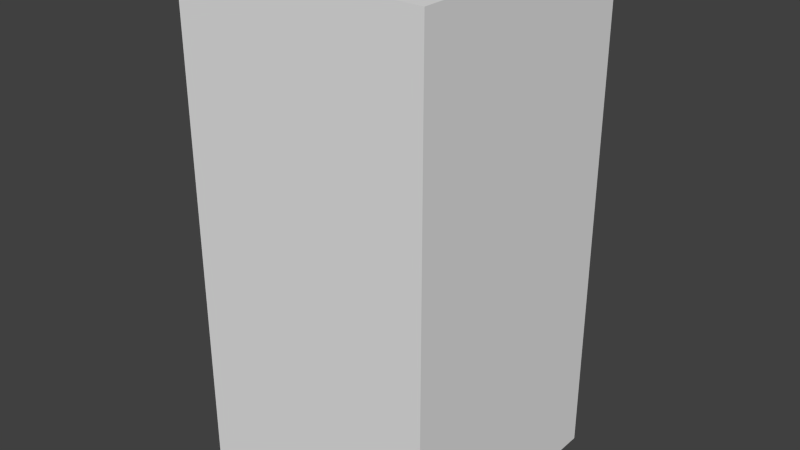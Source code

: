# Source: greyNoThree.blend  (saved by Blender 2.68.0; exported with 4.5.12 LTS)
import bpy
from mathutils import Matrix  # noqa: F401  (used for matrix-valued properties, if any)

bpy.ops.wm.read_factory_settings(use_empty=True)
scene = bpy.context.scene
scene.name = 'Scene'

# ---- collections
col_collection_1 = bpy.data.collections.new('Collection 1'); scene.collection.children.link(col_collection_1)

# ---- world
world_world = bpy.data.worlds.new('World'); scene.world = world_world
world_world.color = (0.05088, 0.05088, 0.05088)
world_world.use_sun_shadow = False
world_world.sun_shadow_jitter_overblur = 0.0
world_world.cycles.sampling_method = 'MANUAL'
world_world.cycles.sample_map_resolution = 256

# ---- meshes
me_greynothree = bpy.data.meshes.new('greyNoThree')
me_greynothree.from_pydata([(-0.5, -0.5, -1.0), (-0.5, 0.5, -1.0), (0.5, 0.5, -1.0), (0.5, -0.5, -1.0), (-0.5, -0.5, 1.0), (-0.5, 0.5, 1.0), (0.5, 0.5, 1.0), (0.5, -0.5, 1.0)], [], [(4, 5, 1, 0), (5, 6, 2, 1), (6, 7, 3, 2), (7, 4, 0, 3), (0, 1, 2, 3), (7, 6, 5, 4)])
me_greynothree.use_remesh_preserve_volume = False
me_greynothree.use_remesh_preserve_attributes = False
me_greynothree.use_mirror_vertex_groups = False
me_greynothree.update()

# ---- objects
ob_greynothree = bpy.data.objects.new('greyNoThree', me_greynothree)

# ---- transforms, parenting, visibility, modifiers, constraints
ob_greynothree.location = (0.0, 0.0, 0.0)
ob_greynothree.lineart.crease_threshold = 0.0

# ---- collection membership
col_collection_1.objects.link(ob_greynothree)

# ---- scene / render settings (as saved in the file)
scene.frame_start = 1; scene.frame_end = 250; scene.frame_set(1)
scene.render.engine = 'BLENDER_EEVEE_NEXT'
scene.render.image_settings.color_mode = 'RGB'
scene.render.image_settings.compression = 90
scene.render.resolution_percentage = 50
scene.render.dither_intensity = 0.0
scene.cycles.use_denoising = False
scene.cycles.samples = 10
scene.cycles.sampling_pattern = 'TABULATED_SOBOL'
scene.cycles.light_sampling_threshold = 0.0
scene.cycles.use_adaptive_sampling = False
scene.cycles.use_light_tree = False
scene.cycles.blur_glossy = 0.0
scene.cycles.volume_bounces = 1
scene.cycles.pixel_filter_type = 'GAUSSIAN'
scene.cycles.sample_clamp_indirect = 0.0
scene.view_settings.view_transform = 'Standard'
bpy.context.view_layer.update()

# ---- added for rendering (the .blend has no active camera and no usable light): camera, sun
cam_auto = bpy.data.cameras.new('AutoCamera')
cam_auto.lens = 50.0
cam_auto.sensor_width = 36.0
cam_auto.clip_end = 1000.0
ob_auto_camera = bpy.data.objects.new('AutoCamera', cam_auto)
scene.collection.objects.link(ob_auto_camera)
ob_auto_camera.location = (2.26633, -2.71959, 1.81306)
ob_auto_camera.rotation_euler = (1.09748, -7.21219e-08, 0.694738)
scene.camera = ob_auto_camera
light_auto_sun = bpy.data.lights.new('AutoSun', 'SUN')
light_auto_sun.energy = 3.0
light_auto_sun.angle = 0.0523599
ob_auto_sun = bpy.data.objects.new('AutoSun', light_auto_sun)
scene.collection.objects.link(ob_auto_sun)
ob_auto_sun.rotation_euler = (0.872665, 0.174533, 0.523599)
bpy.context.view_layer.update()
